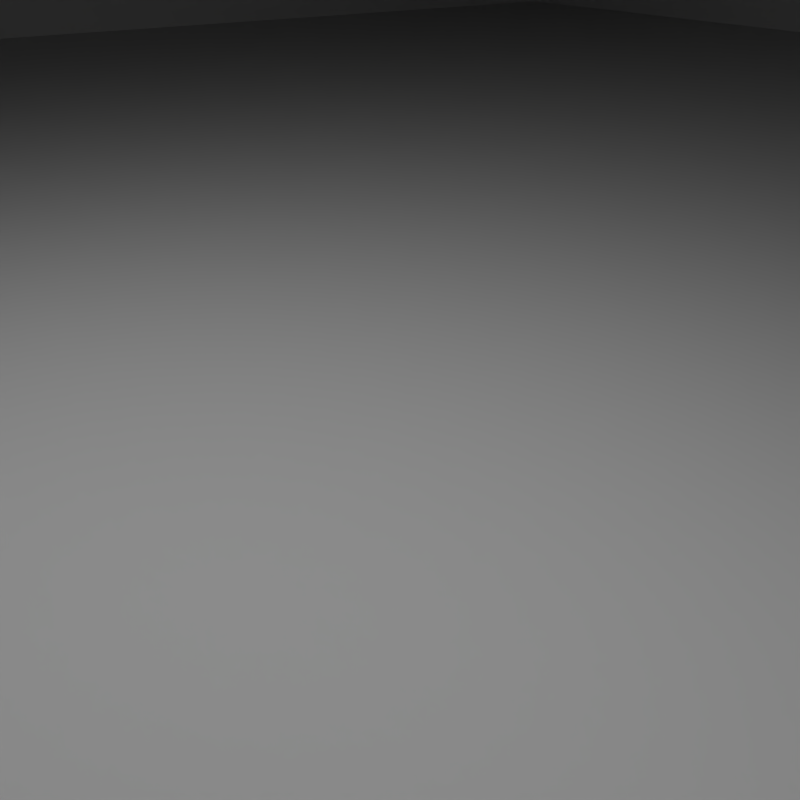 # Source: MatPreview_v4_lips.blend  (saved by Blender 2.64.0; exported with 4.5.12 LTS)
import bpy
from mathutils import Matrix  # noqa: F401  (used for matrix-valued properties, if any)

bpy.ops.wm.read_factory_settings(use_empty=True)
scene = bpy.context.scene
scene.name = 'Scene'

# ---- collections
col_collection_1 = bpy.data.collections.new('Collection 1'); scene.collection.children.link(col_collection_1)

# ---- materials (node trees are filled in below, after node groups)
mat_room = bpy.data.materials.new('Room')
mat_room.alpha_threshold = 0.0
mat_room.diffuse_color = (0.64, 0.64, 0.64, 1.0)
mat_room.roughness = 0.5
mat_room.line_color = (0.0, 0.0, 0.0, 1.0)

# ---- material node trees

# ---- world
world_world = bpy.data.worlds.new('World'); scene.world = world_world
world_world.color = (0.05088, 0.05088, 0.05088)
world_world.use_sun_shadow = False
world_world.sun_shadow_jitter_overblur = 0.0
world_world.cycles.sampling_method = 'MANUAL'
world_world.cycles.sample_map_resolution = 256

# ---- cameras
cam_camera = bpy.data.cameras.new('Camera')
cam_camera.clip_end = 100.0
cam_camera.lens = 35.0
cam_camera.sensor_width = 32.0
cam_camera.sensor_height = 18.0
cam_camera.ortho_scale = 7.314
cam_camera.dof.focus_distance = 0.0
cam_camera.dof.aperture_fstop = 128.0

# ---- lights
light_lamp_001 = bpy.data.lights.new('Lamp.001', 'AREA')
light_lamp_001.transmission_factor = 0.0
light_lamp_001.cutoff_distance = 30.0
light_lamp_001.energy = 78.54
light_lamp_001.shadow_buffer_clip_start = 1.001
light_lamp_001.shadow_soft_size = 1.0
light_lamp_001.shadow_maximum_resolution = 0.006
light_lamp_001.use_absolute_resolution = True
light_lamp_001.size = 1.0
light_lamp_001.size_y = 1.0
light_lamp_001.cycles.use_multiple_importance_sampling = False
light_lamp = bpy.data.lights.new('Lamp', 'AREA')
light_lamp.transmission_factor = 0.0
light_lamp.cutoff_distance = 30.0
light_lamp.energy = 78.54
light_lamp.shadow_buffer_clip_start = 1.001
light_lamp.shadow_soft_size = 1.0
light_lamp.shadow_maximum_resolution = 0.006
light_lamp.use_absolute_resolution = True
light_lamp.size = 1.0
light_lamp.size_y = 1.0
light_lamp.cycles.use_multiple_importance_sampling = False

# ---- meshes
me_cube_001 = bpy.data.meshes.new('Cube.001')
me_cube_001.from_pydata([(-1.0, -1.0, -1.0), (-1.0, 1.0, -1.0), (1.0, 1.0, -1.0), (1.0, -1.0, -1.0), (-1.0, -1.0, 1.0), (-1.0, 1.0, 1.0), (1.0, 1.0, 1.0), (1.0, -1.0, 1.0)], [], [(4, 5, 1, 0), (5, 6, 2, 1), (6, 7, 3, 2), (7, 4, 0, 3), (0, 1, 2, 3), (7, 6, 5, 4)])
_uv = me_cube_001.uv_layers.new(name='UVMap')
_uv.uv.foreach_set('vector', [0.1258, -0.5748, 0.8974, -0.5748, 0.8974, 0.1968, 0.1258, 0.1968, 1.669, 0.1968, 1.669, 0.9685, 0.8974, 0.9685, 0.8974, 0.1968, 0.8974, 1.74, 0.1258, 1.74, 0.1258, 0.9685, 0.8974, 0.9685, -0.6459, 0.9685, -0.6459, 0.1968, 0.1258, 0.1968, 0.1258, 0.9685, 0.1258, 0.1968, 0.8974, 0.1968, 0.8974, 0.9685, 0.1258, 0.9685, 0.1258, -1.346, 0.8974, -1.346, 0.8974, -0.5748, 0.1258, -0.5748])
me_cube_001.materials.append(mat_room)
me_cube_001.use_remesh_preserve_volume = False
me_cube_001.use_remesh_preserve_attributes = False
me_cube_001.use_mirror_vertex_groups = False
me_cube_001.update()

# ---- objects
ob_lamp_001 = bpy.data.objects.new('Lamp.001', light_lamp_001)
ob_room = bpy.data.objects.new('Room', me_cube_001)
ob_lamp = bpy.data.objects.new('Lamp', light_lamp)
ob_camera = bpy.data.objects.new('Camera', cam_camera)

# ---- transforms, parenting, visibility, modifiers, constraints
ob_lamp_001.location = (-1.663, -2.445, 5.971)
ob_lamp_001.rotation_euler = (-0.07051, -0.4832, 1.903)
ob_lamp_001.scale = (2.638, 2.638, 2.638)
ob_lamp_001.lock_rotations_4d = False
ob_lamp_001.empty_display_type = 'ARROWS'
ob_lamp_001.color = (0.0, 0.0, 0.0, 0.0)
ob_lamp_001.lineart.crease_threshold = 0.0
ob_room.location = (-8.305, 6.836, 3.968)
ob_room.scale = (13.85, 12.65, 3.966)
ob_room.lineart.crease_threshold = 0.0
ob_lamp.location = (1.649, 0.2642, 5.865)
ob_lamp.rotation_euler = (0.249, 0.05522, 1.866)
ob_lamp.scale = (2.638, 2.638, 2.638)
ob_lamp.lock_rotations_4d = False
ob_lamp.empty_display_type = 'ARROWS'
ob_lamp.color = (0.0, 0.0, 0.0, 0.0)
ob_lamp.lineart.crease_threshold = 0.0
ob_camera.location = (2.981, -1.86, 2.785)
ob_camera.rotation_euler = (1.059, 0.005011, 1.006)
ob_camera.scale = (1.0, 1.0, 1.0)
ob_camera.lock_rotations_4d = False
ob_camera.empty_display_type = 'ARROWS'
ob_camera.color = (0.0, 0.0, 0.0, 0.0)
ob_camera.display_type = 'WIRE'
ob_camera.lineart.crease_threshold = 0.0

# ---- collection membership
col_collection_1.objects.link(ob_lamp_001)
col_collection_1.objects.link(ob_room)
col_collection_1.objects.link(ob_lamp)
col_collection_1.objects.link(ob_camera)

# ---- scene / render settings (as saved in the file)
scene.camera = ob_camera
scene.frame_start = 1; scene.frame_end = 250; scene.frame_set(170)
scene.render.engine = 'BLENDER_EEVEE_NEXT'
scene.render.image_settings.color_mode = 'RGB'
scene.render.image_settings.compression = 90
scene.render.resolution_x = 120
scene.render.resolution_y = 120
scene.render.dither_intensity = 0.0
scene.render.bake_margin = 2
scene.render.bake_bias = 0.0
scene.cycles.use_denoising = False
scene.cycles.samples = 10
scene.cycles.sampling_pattern = 'TABULATED_SOBOL'
scene.cycles.light_sampling_threshold = 0.0
scene.cycles.use_adaptive_sampling = False
scene.cycles.use_light_tree = False
scene.cycles.blur_glossy = 0.0
scene.cycles.volume_bounces = 1
scene.cycles.pixel_filter_type = 'GAUSSIAN'
scene.cycles.sample_clamp_indirect = 0.0
scene.view_settings.view_transform = 'Standard'
bpy.context.view_layer.update()
